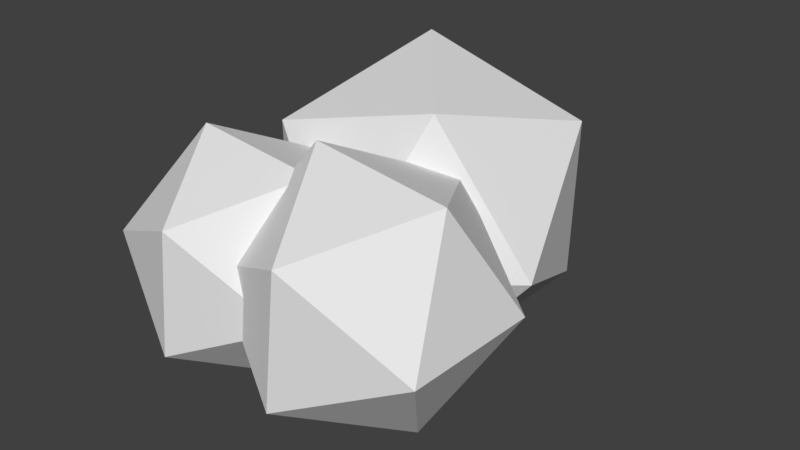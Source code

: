 # Source: Bush.blend  (saved by Blender 2.79.0; exported with 4.5.12 LTS)
import bpy
from mathutils import Matrix  # noqa: F401  (used for matrix-valued properties, if any)

bpy.ops.wm.read_factory_settings(use_empty=True)
scene = bpy.context.scene
scene.name = 'Scene'

# ---- collections
col_collection_1 = bpy.data.collections.new('Collection 1'); scene.collection.children.link(col_collection_1)

# ---- world
world_world = bpy.data.worlds.new('World'); scene.world = world_world
world_world.color = (0.05088, 0.05088, 0.05088)
world_world.use_sun_shadow = False
world_world.sun_shadow_jitter_overblur = 0.0
world_world.cycles.sampling_method = 'MANUAL'

# ---- meshes
me_icosphere = bpy.data.meshes.new('Icosphere')
me_icosphere.from_pydata([(-0.06313, -0.4063, -0.2003), (0.3609, -0.932, 0.6056), (-0.5464, -1.257, 0.185), (-1.107, -0.4063, -0.07488), (-0.5464, 0.4444, 0.185), (0.3609, 0.1194, 0.6056), (-0.421, -1.257, 1.229), (-1.328, -0.932, 0.8084), (-1.328, 0.1194, 0.8084), (-0.421, 0.4444, 1.229), (0.1397, -0.4063, 1.489), (-0.9042, -0.4063, 1.614), (0.3221, 0.6785, -0.5265), (0.1313, -0.2197, 0.5691), (-0.9897, 0.4585, -0.00268), (-0.5735, 1.78, -0.3561), (0.8048, 1.918, -0.00268), (1.24, 0.6822, 0.5691), (-0.8822, 0.3263, 1.417), (-1.318, 1.562, 0.8449), (-0.2087, 2.464, 0.8449), (0.9124, 1.786, 1.417), (0.4961, 0.4645, 1.77), (-0.3995, 1.566, 1.941), (0.9913, -0.3036, -0.2843), (1.438, -0.8913, 0.5962), (0.4365, -1.217, 0.1367), (-0.1488, -0.2704, -0.1473), (0.4907, 0.6408, 0.1367), (1.471, 0.2571, 0.5962), (0.5734, -1.221, 1.277), (-0.4071, -0.8375, 0.8178), (-0.3736, 0.3109, 0.8178), (0.6276, 0.6368, 1.277), (1.213, -0.3101, 1.561), (0.07274, -0.2768, 1.698)], [], [(0, 1, 2), (1, 0, 5), (0, 2, 3), (0, 3, 4), (0, 4, 5), (1, 5, 10), (2, 1, 6), (3, 2, 7), (4, 3, 8), (5, 4, 9), (1, 10, 6), (2, 6, 7), (3, 7, 8), (4, 8, 9), (5, 9, 10), (6, 10, 11), (7, 6, 11), (8, 7, 11), (9, 8, 11), (10, 9, 11), (12, 13, 14), (13, 12, 17), (12, 14, 15), (12, 15, 16), (12, 16, 17), (13, 17, 22), (14, 13, 18), (15, 14, 19), (16, 15, 20), (17, 16, 21), (13, 22, 18), (14, 18, 19), (15, 19, 20), (16, 20, 21), (17, 21, 22), (18, 22, 23), (19, 18, 23), (20, 19, 23), (21, 20, 23), (22, 21, 23), (24, 25, 26), (25, 24, 29), (24, 26, 27), (24, 27, 28), (24, 28, 29), (25, 29, 34), (26, 25, 30), (27, 26, 31), (28, 27, 32), (29, 28, 33), (25, 34, 30), (26, 30, 31), (27, 31, 32), (28, 32, 33), (29, 33, 34), (30, 34, 35), (31, 30, 35), (32, 31, 35), (33, 32, 35), (34, 33, 35)])
me_icosphere.use_remesh_preserve_volume = False
me_icosphere.use_remesh_preserve_attributes = False
me_icosphere.use_mirror_vertex_groups = False
me_icosphere.update()

# ---- objects
ob_icosphere = bpy.data.objects.new('Icosphere', me_icosphere)

# ---- transforms, parenting, visibility, modifiers, constraints
ob_icosphere.location = (0.0, 0.0, 0.0)
ob_icosphere.lineart.crease_threshold = 0.0

# ---- collection membership
col_collection_1.objects.link(ob_icosphere)

# ---- scene / render settings (as saved in the file)
scene.frame_start = 1; scene.frame_end = 250; scene.frame_set(1)
scene.render.engine = 'BLENDER_EEVEE_NEXT'
scene.render.resolution_percentage = 50
scene.render.dither_intensity = 0.0
scene.cycles.use_denoising = False
scene.cycles.samples = 128
scene.cycles.sampling_pattern = 'TABULATED_SOBOL'
scene.cycles.use_adaptive_sampling = False
scene.cycles.use_light_tree = False
scene.cycles.blur_glossy = 0.0
scene.cycles.sample_clamp_indirect = 0.0
scene.view_settings.view_transform = 'Standard'
bpy.context.view_layer.update()

# ---- added for rendering (the .blend has no active camera and no usable light): camera, sun
cam_auto = bpy.data.cameras.new('AutoCamera')
cam_auto.lens = 50.0
cam_auto.sensor_width = 36.0
cam_auto.clip_end = 1000.0
ob_auto_camera = bpy.data.objects.new('AutoCamera', cam_auto)
scene.collection.objects.link(ob_auto_camera)
ob_auto_camera.location = (4.94704, -5.24714, 4.60746)
ob_auto_camera.rotation_euler = (1.09748, -7.21219e-08, 0.694738)
scene.camera = ob_auto_camera
light_auto_sun = bpy.data.lights.new('AutoSun', 'SUN')
light_auto_sun.energy = 3.0
light_auto_sun.angle = 0.0523599
ob_auto_sun = bpy.data.objects.new('AutoSun', light_auto_sun)
scene.collection.objects.link(ob_auto_sun)
ob_auto_sun.rotation_euler = (0.872665, 0.174533, 0.523599)
bpy.context.view_layer.update()
